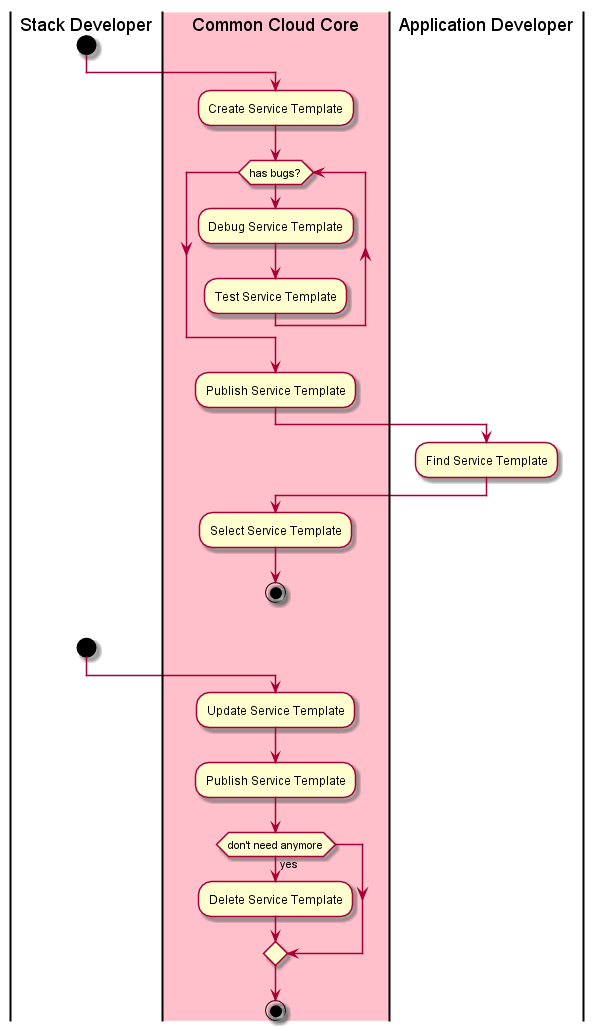

The diagram above was rendered by PlantUML. Its source (embedded in the PNG):
@startuml
|Stack Developer|
start
|#pink|Common Cloud Core|
:Create Service Template;
while(has bugs?)
:Debug Service Template;
:Test Service Template;
endwhile
:Publish Service Template;
|Application Developer|
:Find Service Template;
|Common Cloud Core|
:Select Service Template;
stop
|Stack Developer|
start
|Common Cloud Core|
:Update Service Template;
:Publish Service Template;
if(don't need anymore) then (yes)
:Delete Service Template;
endif
stop
@enduml